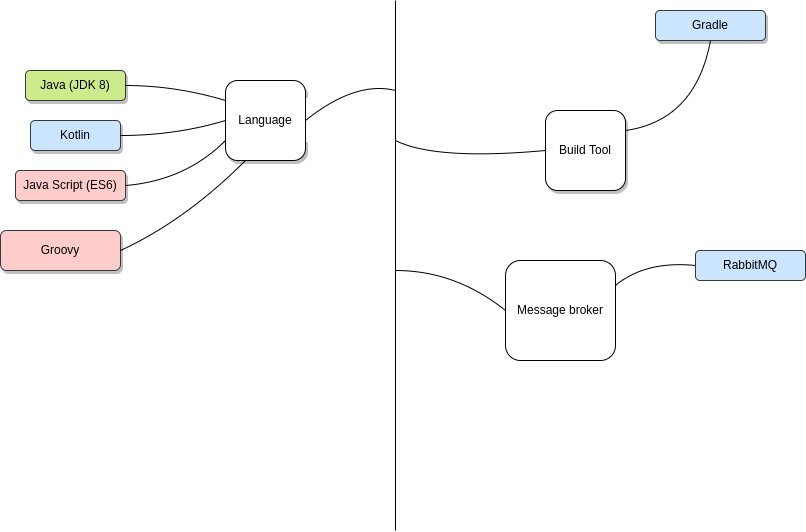

The diagram above was exported from draw.io. Its source (the exported page's mxGraphModel, read from the mxfile embedded in the PNG):
<mxGraphModel dx="1865" dy="587" grid="1" gridSize="10" guides="1" tooltips="1" connect="1" arrows="1" fold="1" page="1" pageScale="1" pageWidth="827" pageHeight="1169" math="0" shadow="0">
  <root>
    <mxCell id="0" />
    <mxCell id="1" parent="0" />
    <mxCell id="85jsOBFBBDHTconIgJvH-1" value="" style="endArrow=none;html=1;rounded=0;" parent="1" edge="1">
      <mxGeometry width="50" height="50" relative="1" as="geometry">
        <mxPoint x="390" y="630" as="sourcePoint" />
        <mxPoint x="390" y="100" as="targetPoint" />
      </mxGeometry>
    </mxCell>
    <mxCell id="85jsOBFBBDHTconIgJvH-2" value="Gradle" style="rounded=1;whiteSpace=wrap;html=1;fillColor=#cce5ff;strokeColor=#36393d;shadow=1;" parent="1" vertex="1">
      <mxGeometry x="650" y="110" width="110" height="30" as="geometry" />
    </mxCell>
    <mxCell id="85jsOBFBBDHTconIgJvH-5" value="" style="endArrow=none;html=1;curved=1;entryX=0.5;entryY=1;entryDx=0;entryDy=0;exitX=1;exitY=0.25;exitDx=0;exitDy=0;" parent="1" source="8ZbW885CWoi_5T0NXDRm-2" target="85jsOBFBBDHTconIgJvH-2" edge="1">
      <mxGeometry width="50" height="50" relative="1" as="geometry">
        <mxPoint x="500" y="220" as="sourcePoint" />
        <mxPoint x="500" y="260" as="targetPoint" />
        <Array as="points">
          <mxPoint x="690" y="220" />
        </Array>
      </mxGeometry>
    </mxCell>
    <mxCell id="8ZbW885CWoi_5T0NXDRm-2" value="Build Tool" style="whiteSpace=wrap;html=1;aspect=fixed;rounded=1;shadow=1;glass=0;sketch=0;" parent="1" vertex="1">
      <mxGeometry x="540" y="210" width="80" height="80" as="geometry" />
    </mxCell>
    <mxCell id="8ZbW885CWoi_5T0NXDRm-3" value="" style="endArrow=none;html=1;curved=1;entryX=0;entryY=0.5;entryDx=0;entryDy=0;" parent="1" target="8ZbW885CWoi_5T0NXDRm-2" edge="1">
      <mxGeometry width="50" height="50" relative="1" as="geometry">
        <mxPoint x="390" y="240" as="sourcePoint" />
        <mxPoint x="230" y="280" as="targetPoint" />
        <Array as="points">
          <mxPoint x="430" y="260" />
        </Array>
      </mxGeometry>
    </mxCell>
    <mxCell id="8ZbW885CWoi_5T0NXDRm-4" value="Language" style="whiteSpace=wrap;html=1;aspect=fixed;rounded=1;shadow=1;" parent="1" vertex="1">
      <mxGeometry x="220" y="180" width="80" height="80" as="geometry" />
    </mxCell>
    <mxCell id="8ZbW885CWoi_5T0NXDRm-5" value="" style="endArrow=none;html=1;curved=1;exitX=1;exitY=0.5;exitDx=0;exitDy=0;" parent="1" source="8ZbW885CWoi_5T0NXDRm-4" edge="1">
      <mxGeometry width="50" height="50" relative="1" as="geometry">
        <mxPoint x="260" y="370" as="sourcePoint" />
        <mxPoint x="390" y="190" as="targetPoint" />
        <Array as="points">
          <mxPoint x="350" y="180" />
        </Array>
      </mxGeometry>
    </mxCell>
    <mxCell id="8ZbW885CWoi_5T0NXDRm-6" value="Java (JDK 8)" style="rounded=1;whiteSpace=wrap;html=1;sketch=0;shadow=1;fillColor=#cdeb8b;strokeColor=#36393d;" parent="1" vertex="1">
      <mxGeometry x="20" y="170" width="100" height="30" as="geometry" />
    </mxCell>
    <mxCell id="8ZbW885CWoi_5T0NXDRm-7" value="Kotlin" style="rounded=1;whiteSpace=wrap;html=1;shadow=1;fillColor=#cce5ff;strokeColor=#36393d;" parent="1" vertex="1">
      <mxGeometry x="25" y="220" width="90" height="30" as="geometry" />
    </mxCell>
    <mxCell id="8ZbW885CWoi_5T0NXDRm-8" value="Java Script (ES6)" style="rounded=1;whiteSpace=wrap;html=1;shadow=1;fillColor=#ffcccc;strokeColor=#36393d;" parent="1" vertex="1">
      <mxGeometry x="10" y="270" width="110" height="30" as="geometry" />
    </mxCell>
    <mxCell id="8ZbW885CWoi_5T0NXDRm-9" value="Groovy" style="rounded=1;whiteSpace=wrap;html=1;shadow=1;fillColor=#ffcccc;strokeColor=#36393d;" parent="1" vertex="1">
      <mxGeometry x="-5" y="330" width="120" height="40" as="geometry" />
    </mxCell>
    <mxCell id="8ZbW885CWoi_5T0NXDRm-10" value="" style="endArrow=none;html=1;curved=1;entryX=0;entryY=0.25;entryDx=0;entryDy=0;exitX=1;exitY=0.5;exitDx=0;exitDy=0;" parent="1" source="8ZbW885CWoi_5T0NXDRm-6" target="8ZbW885CWoi_5T0NXDRm-4" edge="1">
      <mxGeometry width="50" height="50" relative="1" as="geometry">
        <mxPoint x="170" y="370" as="sourcePoint" />
        <mxPoint x="220" y="320" as="targetPoint" />
        <Array as="points">
          <mxPoint x="170" y="185" />
        </Array>
      </mxGeometry>
    </mxCell>
    <mxCell id="8ZbW885CWoi_5T0NXDRm-11" value="" style="endArrow=none;html=1;curved=1;entryX=0;entryY=0.5;entryDx=0;entryDy=0;exitX=1;exitY=0.5;exitDx=0;exitDy=0;" parent="1" source="8ZbW885CWoi_5T0NXDRm-7" target="8ZbW885CWoi_5T0NXDRm-4" edge="1">
      <mxGeometry width="50" height="50" relative="1" as="geometry">
        <mxPoint x="130" y="194.9999999999999" as="sourcePoint" />
        <mxPoint x="230" y="209.9999999999999" as="targetPoint" />
        <Array as="points">
          <mxPoint x="170" y="235" />
        </Array>
      </mxGeometry>
    </mxCell>
    <mxCell id="8ZbW885CWoi_5T0NXDRm-12" value="" style="endArrow=none;html=1;curved=1;entryX=0.25;entryY=1;entryDx=0;entryDy=0;exitX=1;exitY=0.5;exitDx=0;exitDy=0;" parent="1" source="8ZbW885CWoi_5T0NXDRm-9" target="8ZbW885CWoi_5T0NXDRm-4" edge="1">
      <mxGeometry width="50" height="50" relative="1" as="geometry">
        <mxPoint x="120" y="314.9999999999999" as="sourcePoint" />
        <mxPoint x="220" y="329.9999999999999" as="targetPoint" />
        <Array as="points">
          <mxPoint x="180" y="320" />
        </Array>
      </mxGeometry>
    </mxCell>
    <mxCell id="8ZbW885CWoi_5T0NXDRm-13" value="" style="endArrow=none;html=1;curved=1;entryX=0;entryY=0.75;entryDx=0;entryDy=0;exitX=1;exitY=0.5;exitDx=0;exitDy=0;" parent="1" source="8ZbW885CWoi_5T0NXDRm-8" target="8ZbW885CWoi_5T0NXDRm-4" edge="1">
      <mxGeometry width="50" height="50" relative="1" as="geometry">
        <mxPoint x="125" y="360" as="sourcePoint" />
        <mxPoint x="250" y="270" as="targetPoint" />
        <Array as="points">
          <mxPoint x="180" y="280" />
        </Array>
      </mxGeometry>
    </mxCell>
    <mxCell id="xW9EgEB0G8R_nMqVxnqH-1" value="Message broker" style="rounded=1;whiteSpace=wrap;html=1;" vertex="1" parent="1">
      <mxGeometry x="500" y="360" width="110" height="100" as="geometry" />
    </mxCell>
    <mxCell id="xW9EgEB0G8R_nMqVxnqH-4" value="" style="endArrow=none;html=1;curved=1;entryX=0;entryY=0.5;entryDx=0;entryDy=0;" edge="1" parent="1" target="xW9EgEB0G8R_nMqVxnqH-1">
      <mxGeometry width="50" height="50" relative="1" as="geometry">
        <mxPoint x="390" y="370" as="sourcePoint" />
        <mxPoint x="540" y="410" as="targetPoint" />
        <Array as="points">
          <mxPoint x="450" y="370" />
        </Array>
      </mxGeometry>
    </mxCell>
    <mxCell id="xW9EgEB0G8R_nMqVxnqH-7" value="RabbitMQ" style="rounded=1;whiteSpace=wrap;html=1;fillColor=#cce5ff;strokeColor=#36393d;" vertex="1" parent="1">
      <mxGeometry x="690" y="350" width="110" height="30" as="geometry" />
    </mxCell>
    <mxCell id="xW9EgEB0G8R_nMqVxnqH-10" value="" style="endArrow=none;html=1;entryX=0;entryY=0.5;entryDx=0;entryDy=0;exitX=1;exitY=0.25;exitDx=0;exitDy=0;curved=1;" edge="1" parent="1" source="xW9EgEB0G8R_nMqVxnqH-1" target="xW9EgEB0G8R_nMqVxnqH-7">
      <mxGeometry width="50" height="50" relative="1" as="geometry">
        <mxPoint x="410" y="410" as="sourcePoint" />
        <mxPoint x="460" y="360" as="targetPoint" />
        <Array as="points">
          <mxPoint x="640" y="360" />
        </Array>
      </mxGeometry>
    </mxCell>
  </root>
</mxGraphModel>